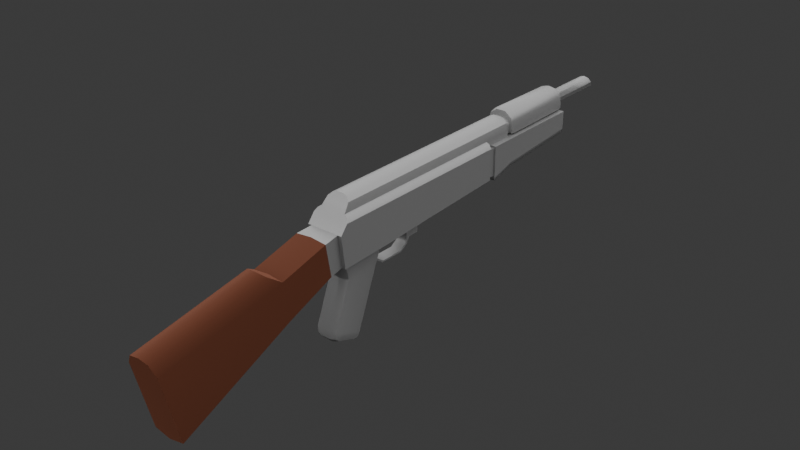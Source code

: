 # Source: mox47_8.blend  (saved by Blender 4.2.66; exported with 4.5.12 LTS)
import bpy
from mathutils import Matrix  # noqa: F401  (used for matrix-valued properties, if any)

bpy.ops.wm.read_factory_settings(use_empty=True)
scene = bpy.context.scene
scene.name = 'Scene'

# ---- collections
col_collection = bpy.data.collections.new('Collection'); scene.collection.children.link(col_collection)
col_2 = bpy.data.collections.new('コレクション 2'); scene.collection.children.link(col_2)

# ---- materials (node trees are filled in below, after node groups)
mat_material = bpy.data.materials.new('Material')
mat_material_001 = bpy.data.materials.new('Material.001')

# ---- material node trees
mat_material.use_nodes = True; mat_material.node_tree.nodes.clear()
_N = mat_material.node_tree.nodes; _L = mat_material.node_tree.links
n0 = _N.new('ShaderNodeBsdfPrincipled'); n0.name = 'Principled BSDF'; n0.location = (10, 300)
n0.inputs[0].default_value = (0.2037, 0.2037, 0.2037, 1.0)
n0.inputs[1].default_value = 0.5873
n0.inputs[2].default_value = 0.4683
n0.inputs[3].default_value = 1.0
n1 = _N.new('ShaderNodeOutputMaterial'); n1.name = 'Material Output'; n1.location = (300, 300)
_L.new(n0.outputs[0], n1.inputs[0])
n1.is_active_output = True
mat_material_001.use_nodes = True; mat_material_001.node_tree.nodes.clear()
_N = mat_material_001.node_tree.nodes; _L = mat_material_001.node_tree.links
n0 = _N.new('ShaderNodeOutputMaterial'); n0.name = 'Material Output'; n0.location = (739, 393)
n1 = _N.new('ShaderNodeBsdfPrincipled'); n1.name = 'Principled BSDF'; n1.location = (75, 381)
n1.inputs[0].default_value = (0.1466, 0.05378, 0.03182, 1.0)
n1.inputs[1].default_value = 1.0
n1.inputs[2].default_value = 1.0
n1.inputs[3].default_value = 1.0
n1.inputs[13].default_value = 0.0
n1.inputs[20].default_value = 0.0
n1.inputs[25].default_value = 0.0
_L.new(n1.outputs[0], n0.inputs[0])
n0.is_active_output = True

# ---- world
world_world = bpy.data.worlds.new('World'); scene.world = world_world
world_world.use_nodes = True; world_world.node_tree.nodes.clear()
_N = world_world.node_tree.nodes; _L = world_world.node_tree.links
n0 = _N.new('ShaderNodeOutputWorld'); n0.name = 'World Output'; n0.location = (300, 300)
n1 = _N.new('ShaderNodeBackground'); n1.name = 'Background'; n1.location = (10, 300)
n1.inputs[0].default_value = (0.05088, 0.05088, 0.05088, 1.0)
_L.new(n1.outputs[0], n0.inputs[0])
n0.is_active_output = True
world_world.color = (0.05088, 0.05088, 0.05088)
world_world.sun_shadow_jitter_overblur = 0.0

# ---- lights
light_sun = bpy.data.lights.new('Sun', 'SUN')
light_sun.angle = 2.838
light_sun.energy = 7.15

# ---- meshes
me_cube_003 = bpy.data.meshes.new('Cube.003')
me_cube_003.from_pydata([(0.0, -0.12, -0.032), (0.0, 0.066, 0.04), (0.0, 0.066, -0.023), (-0.016, 0.066, -0.023), (-0.016, 0.066, 0.024), (0.0, -0.12, 0.04), (-0.023, -0.187, -0.034), (-0.023, 0.066, -0.023), (-0.023, -0.12, -0.032), (-0.023, -0.192, 0.006), (-0.023, -0.12, 0.006), (-0.023, 0.066, 0.006), (0.0, 0.109, 0.04), (-0.016, 0.109, 0.024), (-0.014, 0.115, 0.025), (0.0, -0.046, -0.028), (0.0, -0.046, 0.04), (-0.018, -0.046, -0.028), (-0.023, -0.046, -0.028), (-0.023, -0.046, 0.006), (0.0, 0.023, -0.025), (-0.018, 0.023, -0.025), (-0.023, 0.023, -0.025), (0.0, 0.023, 0.04), (-0.023, 0.023, 0.006), (0.0, -0.046, 0.0), (-0.018, -0.046, 0.0), (0.0, 0.023, 0.0), (-0.018, 0.023, 0.0), (-0.018, -0.187, -0.034), (-0.018, -0.192, 0.006), (0.0, -0.187, -0.034), (0.0, -0.192, 0.006), (0.0, -0.43, -0.04), (0.0, -0.41, -0.128), (-0.02, -0.41, -0.124), (-0.02, -0.43, -0.04), (-0.02, -0.266, -0.06), (-0.02, -0.273, -0.012), (0.0, -0.266, -0.064), (0.0, -0.273, -0.01), (0.0, -0.433, -0.026), (0.0, -0.29, 0.0), (-0.013, -0.433, -0.028), (-0.013, -0.288, -0.002), (0.0, -0.212, 0.006), (0.0, -0.205, -0.036), (-0.02, -0.205, -0.036), (-0.02, -0.212, 0.004), (-0.015, 0.066, 0.03), (-0.015, -0.12, 0.03), (-0.016, -0.12, 0.024), (-0.015, 0.109, 0.03), (-0.015, -0.046, 0.03), (-0.016, -0.046, 0.024), (-0.015, 0.023, 0.03), (-0.016, 0.023, 0.024), (-0.014, 0.066, 0.034), (-0.014, -0.12, 0.034), (-0.014, 0.109, 0.034), (-0.014, -0.046, 0.034), (-0.014, 0.023, 0.034), (-0.01, 0.066, 0.038), (-0.005, 0.066, 0.04), (-0.005, -0.12, 0.04), (-0.01, -0.12, 0.038), (-0.01, 0.109, 0.038), (-0.005, 0.109, 0.04), (-0.005, -0.046, 0.04), (-0.01, -0.046, 0.038), (-0.005, 0.023, 0.04), (-0.01, 0.023, 0.038), (0.0, -0.179, -0.034), (0.0, -0.12, -0.044), (0.0, -0.179, -0.04), (0.0, -0.125, -0.056), (-0.007, -0.125, -0.056), (0.0, -0.175, -0.056), (0.0, -0.196, -0.112), (0.0, -0.192, -0.126), (0.0, -0.196, -0.121), (0.0, -0.166, -0.136), (0.0, -0.154, -0.128), (0.0, -0.159, -0.135), (-0.015, -0.165, -0.056), (-0.007, -0.175, -0.056), (-0.013, -0.172, -0.056), (-0.015, -0.134, -0.056), (-0.013, -0.128, -0.056), (-0.015, -0.187, -0.119), (-0.007, -0.192, -0.126), (-0.013, -0.19, -0.124), (-0.015, -0.188, -0.114), (-0.007, -0.196, -0.112), (-0.013, -0.194, -0.112), (-0.015, -0.188, -0.118), (-0.007, -0.196, -0.121), (-0.013, -0.194, -0.12), (-0.015, -0.162, -0.124), (-0.007, -0.154, -0.128), (-0.013, -0.156, -0.127), (-0.015, -0.165, -0.127), (-0.007, -0.166, -0.136), (-0.013, -0.166, -0.133), (-0.015, -0.164, -0.127), (-0.007, -0.159, -0.135), (-0.013, -0.16, -0.133), (0.0, -0.122, -0.049), (0.0, -0.177, -0.049), (0.0, -0.069, -0.029), (0.0, -0.069, -0.05), (0.0, -0.05, -0.028), (0.0, -0.05, -0.05), (-0.007, -0.069, -0.05), (-0.007, -0.05, -0.028), (-0.007, -0.05, -0.05), (-0.007, -0.094, -0.064), (-0.007, -0.079, -0.062), (-0.007, -0.078, -0.064), (-0.007, -0.07, -0.056), (-0.007, -0.068, -0.057), (-0.007, -0.064, -0.05), (-0.007, -0.094, -0.062), (-0.007, -0.109, -0.062), (-0.007, -0.11, -0.064), (-0.007, -0.118, -0.056), (-0.007, -0.12, -0.057), (-0.007, -0.122, -0.049), (0.0, -0.094, -0.064), (0.0, -0.079, -0.062), (0.0, -0.078, -0.064), (0.0, -0.07, -0.056), (0.0, -0.068, -0.057), (0.0, -0.064, -0.05), (0.0, -0.094, -0.062), (0.0, -0.109, -0.062), (0.0, -0.11, -0.064), (0.0, -0.118, -0.056), (0.0, -0.12, -0.057), (0.0, -0.069, -0.048), (0.0, -0.05, -0.048), (-0.007, -0.069, -0.048), (-0.007, -0.05, -0.048), (0.0, -0.055, -0.05), (-0.007, -0.055, -0.05), (-0.007, -0.064, -0.048), (-0.007, -0.055, -0.048), (-0.007, -0.069, -0.029), (-0.007, -0.055, -0.034), (-0.007, -0.064, -0.034), (-0.02, 0.066, 0.022), (-0.023, 0.066, 0.017), (-0.02, -0.12, 0.022), (-0.023, -0.12, 0.017), (-0.02, -0.046, 0.022), (-0.023, -0.046, 0.017), (-0.023, 0.023, 0.017), (-0.02, 0.023, 0.022), (-0.02, -0.18, 0.022), (-0.016, -0.179, 0.024), (-0.023, -0.183, 0.017), (0.0, -0.179, 0.024), (-0.016, -0.183, 0.017), (0.0, -0.183, 0.017), (-0.005, -0.167, 0.04), (0.0, -0.174, 0.03), (-0.015, -0.174, 0.03), (-0.014, -0.171, 0.034), (-0.01, -0.168, 0.038), (-0.005, -0.171, 0.034), (-0.015, -0.169, -0.033), (-0.007, -0.179, -0.034), (-0.013, -0.176, -0.034), (-0.015, -0.169, -0.04), (-0.007, -0.179, -0.04), (-0.013, -0.176, -0.04), (-0.007, -0.177, -0.049), (-0.013, -0.125, -0.049), (-0.013, -0.173, -0.049), (-0.009, -0.12, -0.032), (-0.015, -0.128, -0.032), (-0.018, -0.12, -0.032), (-0.013, -0.123, -0.032), (-0.015, -0.128, -0.044), (-0.009, -0.12, -0.044), (-0.015, -0.167, -0.049), (-0.015, -0.13, -0.049), (-0.013, -0.123, -0.044), (-0.016, 0.066, 0.017), (0.0, 0.109, 0.017), (-0.016, 0.109, 0.017), (0.0, -0.167, 0.04), (-0.016, 0.075, 0.017), (-0.016, 0.075, 0.024), (-0.01, 0.075, 0.038), (-0.014, 0.075, 0.034), (-0.005, 0.075, 0.04), (-0.015, 0.075, 0.03), (-0.014, 0.109, 0.025), (0.0, 0.109, 0.02), (-0.013, 0.109, 0.033), (-0.014, 0.109, 0.03), (-0.006, 0.109, 0.038), (-0.01, 0.109, 0.036), (0.0, 0.109, 0.038), (-0.014, 0.109, 0.02), (0.0, 0.115, 0.02), (-0.013, 0.115, 0.033), (-0.014, 0.115, 0.03), (-0.006, 0.115, 0.038), (-0.01, 0.115, 0.036), (0.0, 0.115, 0.038), (-0.014, 0.115, 0.02), (-0.021, 0.066, 0.006), (-0.021, 0.075, 0.006), (-0.016, 0.066, -0.021), (0.0, 0.066, -0.021), (-0.016, 0.075, -0.021), (0.0, 0.075, -0.021), (-0.021, 0.066, -0.021), (-0.021, 0.075, -0.021), (-0.021, 0.075, 0.015), (-0.016, 0.075, 0.015), (-0.016, 0.066, 0.015), (-0.021, 0.066, 0.015), (0.0, 0.116, 0.045), (-0.017, 0.116, 0.026), (-0.016, 0.116, 0.033), (-0.015, 0.116, 0.038), (-0.01, 0.116, 0.042), (-0.006, 0.116, 0.045), (-0.017, 0.116, 0.019), (0.0, 0.116, 0.019), (0.0, 0.221, 0.046), (-0.017, 0.221, 0.025), (-0.016, 0.221, 0.033), (-0.015, 0.221, 0.038), (-0.011, 0.221, 0.043), (-0.005, 0.221, 0.045), (-0.017, 0.221, 0.019), (0.0, 0.221, 0.019), (-0.016, 0.221, 0.017), (-0.016, 0.075, -0.023), (-0.023, 0.075, 0.006), (-0.023, 0.075, 0.017), (0.0, 0.221, -0.014), (-0.015, 0.221, -0.014), (-0.023, 0.221, 0.006), (-0.023, 0.221, 0.017), (0.0, 0.221, 0.017), (-0.023, 0.109, 0.006), (-0.023, 0.109, 0.017), (0.0, 0.109, -0.022), (0.0, 0.079, -0.029), (-0.015, 0.079, -0.029), (0.0, 0.075, -0.023), (-0.023, 0.221, -0.006), (-0.021, 0.221, -0.012), (-0.015, 0.109, -0.022), (-0.023, 0.108, -0.014), (-0.021, 0.109, -0.02), (-0.023, 0.075, -0.023), (-0.021, 0.078, -0.028), (0.0, 0.225, 0.043), (-0.016, 0.225, 0.025), (-0.015, 0.225, 0.032), (-0.014, 0.225, 0.037), (-0.01, 0.225, 0.041), (-0.005, 0.225, 0.043), (-0.016, 0.225, 0.02), (-0.008, 0.225, 0.028), (-0.006, 0.225, 0.022), (-0.018, 0.12, 0.026), (-0.017, 0.12, 0.034), (-0.016, 0.12, 0.039), (-0.011, 0.12, 0.044), (-0.018, 0.12, 0.019), (-0.006, 0.12, 0.047), (0.0, 0.12, 0.047), (0.0, 0.12, 0.019), (-0.015, 0.225, 0.016), (0.0, 0.225, -0.011), (-0.014, 0.225, -0.011), (-0.021, 0.225, 0.007), (-0.021, 0.225, 0.016), (0.0, 0.225, 0.016), (-0.021, 0.225, -0.004), (-0.019, 0.225, -0.01), (-1.424e-09, 0.225, 0.01998), (-1.424e-09, 0.225, 0.03602), (-0.006, 0.225, 0.034), (-0.006, 0.3152, 0.022), (-1.424e-09, 0.3166, 0.01998), (-0.008, 0.311, 0.028), (-1.424e-09, 0.3054, 0.03602), (-0.006, 0.3068, 0.034), (-1.424e-09, 0.295, 0.01998), (-0.006, 0.295, 0.022), (-0.008, 0.295, 0.028), (-0.006, 0.295, 0.034), (-1.424e-09, 0.295, 0.03602)], [], [(6, 8, 181, 29), (152, 153, 160, 158), (180, 181, 179, 182), (13, 52, 201, 198), (49, 57, 195, 197), (156, 151, 11, 24), (153, 155, 19, 10), (61, 57, 49, 55), (60, 58, 65, 69), (18, 8, 10, 19), (58, 60, 53, 50), (22, 18, 19, 24), (51, 54, 154, 152), (17, 21, 28, 26), (179, 181, 17, 114, 147), (3, 2, 20, 21), (7, 22, 24, 11), (54, 56, 157, 154), (60, 61, 55, 53), (18, 22, 21, 17), (28, 27, 25, 26), (15, 17, 26, 25), (21, 20, 27, 28), (38, 37, 35, 36), (35, 34, 33, 36), (37, 39, 34, 35), (40, 38, 44, 42), (45, 48, 38, 40), (47, 46, 39, 37), (48, 47, 37, 38), (42, 44, 43, 41), (36, 33, 41, 43), (43, 44, 38, 36), (9, 6, 29, 30), (30, 29, 47, 48), (29, 31, 46, 47), (32, 30, 48, 45), (179, 147, 109, 0), (50, 166, 167, 58), (61, 60, 69, 71), (56, 54, 53, 55), (54, 51, 50, 53), (49, 197, 193, 4), (4, 56, 55, 49), (23, 1, 63, 70), (164, 191, 5, 64), (5, 16, 68, 64), (16, 23, 70, 68), (59, 195, 194, 66), (196, 63, 1, 12, 67), (63, 196, 194, 62), (64, 68, 69, 65), (68, 70, 71, 69), (70, 63, 62, 71), (57, 61, 71, 62), (155, 156, 24, 19), (59, 66, 203, 200), (67, 12, 204, 202), (84, 185, 186, 87), (72, 171, 174, 74), (74, 174, 176, 108), (6, 9, 10, 8), (29, 170, 172, 171), (86, 85, 176, 178), (186, 185, 173, 183), (80, 96, 90, 79), (153, 10, 9, 160), (83, 105, 99, 82), (81, 79, 90, 102), (81, 102, 105, 83), (78, 93, 96, 80), (92, 95, 97, 94), (94, 97, 96, 93), (95, 89, 91, 97), (97, 91, 90, 96), (101, 104, 106, 103), (103, 106, 105, 102), (104, 98, 100, 106), (106, 100, 99, 105), (89, 101, 103, 91), (91, 103, 102, 90), (99, 76, 75, 82), (84, 92, 94, 86), (86, 94, 93, 85), (76, 99, 100, 88), (88, 100, 98, 87), (108, 176, 85, 77), (77, 85, 93, 78), (127, 177, 187, 184), (73, 107, 127, 184), (139, 141, 113, 110), (143, 144, 115, 112), (140, 142, 114, 111), (170, 180, 183, 173), (15, 111, 114, 17), (122, 117, 118, 116), (117, 119, 120, 118), (119, 113, 121, 120), (122, 116, 124, 123), (123, 124, 126, 125), (121, 133, 132, 120), (122, 123, 135, 134), (118, 130, 128, 116), (117, 129, 131, 119), (122, 134, 129, 117), (123, 125, 137, 135), (124, 116, 128, 136), (120, 132, 130, 118), (126, 124, 136, 138), (119, 131, 110, 113), (125, 127, 107, 137), (112, 115, 142, 140), (109, 147, 141, 139), (147, 149, 145, 141), (133, 121, 144, 143), (141, 145, 121, 113), (145, 146, 144, 121), (146, 142, 115, 144), (147, 114, 148, 149), (114, 142, 146, 148), (146, 145, 149, 148), (75, 76, 126, 138), (125, 126, 76, 127), (88, 87, 186, 177), (51, 159, 166, 50), (157, 150, 151, 156), (152, 154, 155, 153), (154, 157, 156, 155), (56, 4, 150, 157), (65, 168, 164, 64), (160, 162, 159, 158), (30, 162, 160, 9), (161, 159, 162, 163), (32, 163, 162, 30), (159, 161, 165, 166), (58, 167, 168, 65), (158, 159, 51, 152), (31, 29, 171, 72), (165, 169, 167, 166), (164, 169, 165, 191), (169, 164, 168, 167), (29, 181, 180, 170), (84, 86, 178, 185), (174, 171, 172, 175), (175, 172, 170, 173), (175, 178, 176, 174), (8, 18, 17, 181), (76, 88, 177, 127), (179, 184, 187, 182), (182, 187, 183, 180), (179, 0, 73, 184), (185, 178, 175, 173), (177, 186, 183, 187), (84, 87, 98, 92), (101, 89, 95, 92, 98, 104), (193, 192, 188, 4), (193, 197, 52, 13), (197, 195, 59, 52), (194, 196, 67, 66), (194, 195, 57, 62), (13, 190, 192, 193), (198, 201, 208, 14), (201, 200, 207, 208), (202, 204, 211, 209), (190, 13, 198, 205), (66, 67, 202, 203), (189, 190, 205, 199), (52, 59, 200, 201), (203, 202, 209, 210), (199, 205, 212, 206), (200, 203, 210, 207), (205, 198, 14, 212), (3, 21, 22, 7), (219, 215, 3, 7), (220, 219, 213, 214), (216, 215, 217, 218), (217, 215, 219, 220), (2, 3, 215, 216), (7, 11, 213, 219), (151, 224, 213, 11), (188, 192, 222, 223), (150, 4, 188, 151), (224, 151, 188, 223), (221, 224, 223, 222), (213, 224, 221, 214), (211, 225, 230, 209), (209, 230, 229, 210), (210, 229, 228, 207), (207, 228, 227, 208), (208, 227, 226, 14), (14, 226, 231, 212), (232, 206, 212, 231), (272, 273, 235, 234), (274, 275, 237, 236), (273, 274, 236, 235), (276, 272, 234, 239), (277, 278, 233, 238), (275, 277, 238, 237), (279, 276, 239, 240), (244, 221, 222, 192), (221, 244, 243, 214), (220, 214, 243, 261), (220, 261, 242, 217), (218, 217, 242, 255), (192, 190, 251, 244), (243, 244, 251, 250), (249, 241, 190, 189), (251, 190, 241, 248), (250, 251, 248, 247), (252, 258, 246, 245), (242, 254, 253, 255), (261, 243, 250, 259), (261, 262, 254, 242), (254, 258, 252, 253), (259, 256, 257, 260), (260, 257, 246, 258), (258, 254, 262, 260), (260, 262, 261, 259), (259, 250, 247, 256), (239, 234, 264, 269), (238, 233, 263, 268), (237, 238, 268, 267), (234, 235, 265, 264), (240, 239, 269, 288), (236, 237, 267, 266), (235, 236, 266, 265), (232, 231, 276, 279), (229, 230, 277, 275), (230, 225, 278, 277), (231, 226, 272, 276), (227, 228, 274, 273), (228, 229, 275, 274), (226, 227, 273, 272), (268, 263, 289, 290), (268, 290, 266, 267), (265, 266, 290, 270), (265, 270, 269, 264), (271, 288, 269, 270), (257, 256, 286, 287), (248, 241, 280, 284), (246, 257, 287, 282), (247, 248, 284, 283), (256, 247, 283, 286), (245, 246, 282, 281), (241, 249, 285, 280), (245, 249, 285, 281), (283, 284, 280, 285, 281, 282, 287, 286), (296, 297, 291, 292), (297, 271, 270, 298), (299, 290, 289, 300), (298, 270, 290, 299), (293, 298, 299, 295), (295, 299, 300, 294), (291, 297, 298, 293), (288, 271, 297, 296)])
me_cube_003.polygons.foreach_set('use_smooth', [1, 1, 1, 1, 1, 1, 1, 1, 1, 1, 1, 1, 1, 1, 1, 1, 1, 1, 1, 1, 1, 1, 1, 1, 1, 1, 1, 1, 1, 1, 1, 1, 1, 1, 1, 1, 1, 1, 1, 1, 1, 1, 1, 1, 1, 1, 1, 1, 1, 1, 1, 1, 1, 1, 1, 1, 1, 1, 1, 1, 1, 1, 1, 1, 1, 1, 1, 1, 1, 1, 1, 1, 1, 1, 1, 1, 1, 1, 1, 1, 1, 1, 1, 1, 1, 1, 1, 1, 1, 1, 1, 1, 1, 1, 1, 1, 1, 1, 1, 1, 1, 1, 1, 1, 1, 1, 1, 1, 1, 1, 1, 1, 1, 1, 1, 1, 1, 1, 1, 1, 1, 1, 1, 1, 1, 1, 1, 1, 1, 1, 1, 1, 1, 1, 1, 1, 1, 1, 1, 1, 1, 1, 1, 1, 1, 1, 1, 1, 1, 1, 1, 1, 1, 1, 1, 1, 1, 1, 1, 1, 1, 1, 1, 1, 1, 1, 1, 1, 1, 1, 1, 1, 1, 1, 1, 1, 1, 1, 1, 1, 1, 1, 1, 1, 1, 1, 1, 1, 1, 1, 1, 1, 1, 1, 1, 1, 1, 1, 1, 1, 1, 1, 1, 1, 1, 1, 1, 1, 1, 1, 1, 1, 1, 1, 1, 1, 1, 1, 1, 1, 1, 1, 1, 1, 1, 1, 1, 1, 1, 1, 1, 1, 1, 1, 1, 1, 1, 0, 1, 1, 1, 1, 1, 1, 1, 0, 1, 0, 0, 1, 1, 1, 1, 0, 0])
me_cube_003.polygons.foreach_set('material_index', [0, 0, 0, 0, 0, 0, 0, 0, 0, 0, 0, 0, 0, 0, 0, 0, 0, 0, 0, 0, 0, 0, 0, 1, 1, 1, 1, 1, 1, 1, 1, 1, 1, 0, 0, 0, 0, 0, 0, 0, 0, 0, 0, 0, 0, 0, 0, 0, 0, 0, 0, 0, 0, 0, 0, 0, 0, 0, 0, 0, 0, 0, 0, 0, 0, 0, 0, 0, 0, 0, 0, 0, 0, 0, 0, 0, 0, 0, 0, 0, 0, 0, 0, 0, 0, 0, 0, 0, 0, 0, 0, 0, 0, 0, 0, 0, 0, 0, 0, 0, 0, 0, 0, 0, 0, 0, 0, 0, 0, 0, 0, 0, 0, 0, 0, 0, 0, 0, 0, 0, 0, 0, 0, 0, 0, 0, 0, 0, 0, 0, 0, 0, 0, 0, 0, 0, 0, 0, 0, 0, 0, 0, 0, 0, 0, 0, 0, 0, 0, 0, 0, 0, 0, 0, 0, 0, 0, 0, 0, 0, 0, 0, 0, 0, 0, 0, 0, 0, 0, 0, 0, 0, 0, 0, 0, 0, 0, 0, 0, 0, 0, 0, 0, 0, 0, 0, 0, 0, 0, 0, 0, 0, 0, 0, 0, 0, 0, 0, 0, 0, 0, 0, 0, 0, 0, 0, 0, 0, 0, 0, 0, 0, 0, 0, 0, 0, 0, 0, 0, 0, 0, 0, 0, 0, 0, 0, 0, 0, 0, 0, 0, 0, 0, 0, 0, 0, 0, 0, 0, 0, 0, 0, 0, 0, 0, 0, 0, 0, 0, 0, 0, 0, 0, 0, 0])
_k = set([(0, 179), (2, 3), (3, 7), (4, 56), (4, 150), (4, 188), (6, 8), (6, 9), (6, 29), (7, 11), (7, 22), (8, 18), (9, 30), (9, 160), (11, 151), (12, 67), (13, 52), (13, 190), (14, 208), (14, 212), (15, 17), (17, 21), (17, 26), (18, 22), (20, 21), (21, 28), (25, 26), (26, 28), (27, 28), (29, 30), (29, 47), (30, 32), (30, 48), (34, 35), (35, 36), (35, 37), (36, 43), (37, 47), (38, 40), (38, 44), (38, 48), (41, 43), (42, 44), (46, 47), (51, 54), (51, 159), (52, 59), (54, 56), (57, 61), (57, 195), (58, 60), (58, 167), (59, 66), (59, 195), (60, 61), (66, 67), (72, 171), (75, 76), (76, 126), (76, 127), (77, 85), (80, 96), (83, 105), (85, 86), (86, 94), (86, 178), (88, 100), (88, 177), (91, 97), (91, 103), (94, 97), (96, 97), (100, 106), (103, 106), (105, 106), (107, 127), (109, 147), (111, 114), (112, 115), (113, 119), (113, 141), (114, 142), (114, 147), (115, 142), (115, 144), (116, 118), (116, 124), (117, 119), (117, 122), (118, 120), (120, 121), (121, 133), (121, 144), (122, 123), (123, 125), (124, 126), (125, 127), (141, 147), (150, 151), (151, 156), (153, 155), (153, 160), (155, 156), (158, 159), (158, 160), (159, 166), (164, 168), (164, 191), (166, 167), (167, 168), (170, 172), (170, 180), (171, 172), (172, 175), (175, 178), (177, 187), (179, 182), (180, 182), (182, 187), (188, 223), (189, 190), (190, 192), (192, 222), (192, 244), (198, 201), (198, 205), (199, 205), (200, 201), (200, 203), (202, 203), (202, 204), (205, 212), (206, 212), (207, 208), (207, 210), (209, 210), (209, 211), (213, 219), (213, 224), (214, 220), (214, 221), (215, 216), (215, 219), (217, 218), (217, 220), (219, 220), (221, 222), (221, 224), (222, 223), (223, 224), (225, 230), (226, 227), (226, 231), (227, 228), (228, 229), (229, 230), (231, 232), (231, 276), (239, 269), (239, 276), (243, 244), (243, 261), (244, 251), (248, 251), (248, 284), (253, 254), (254, 262), (256, 259), (256, 286), (259, 261), (261, 262), (263, 268), (264, 265), (264, 269), (265, 266), (266, 267), (267, 268), (269, 288), (280, 284), (280, 285), (281, 282), (282, 287), (283, 284), (283, 286), (286, 287)])
me_cube_003.attributes.new('sharp_edge', 'BOOLEAN', 'EDGE').data.foreach_set('value', [ (min(e.vertices), max(e.vertices)) in _k for e in me_cube_003.edges])
_uv = me_cube_003.uv_layers.new(name='UVMap')
_uv.uv.foreach_set('vector', [0.1484, 0.07164, 0.1217, 0.2167, 0.1096, 0.2154, 0.1387, 0.06301, 0.2669, 0.2257, 0.2517, 0.2254, 0.2514, 0.0728, 0.2649, 0.0785, 0.1062, 0.1955, 0.1096, 0.2154, 0.08811, 0.2124, 0.09908, 0.2065, 0.2825, 0.83, 0.2973, 0.8287, 0.2982, 0.831, 0.2857, 0.8342, 0.2911, 0.7198, 0.3019, 0.7194, 0.3028, 0.743, 0.2921, 0.7435, 0.2455, 0.6064, 0.249, 0.7159, 0.2235, 0.7218, 0.2145, 0.6075, 0.2517, 0.2254, 0.2439, 0.42, 0.2137, 0.4192, 0.2236, 0.2245, 0.2999, 0.6055, 0.3019, 0.7194, 0.2911, 0.7198, 0.289, 0.6056, 0.2989, 0.4209, 0.3042, 0.226, 0.319, 0.2259, 0.314, 0.4211, 0.1121, 0.4162, 0.1217, 0.2167, 0.2236, 0.2245, 0.2137, 0.4192, 0.3042, 0.226, 0.2989, 0.4209, 0.2879, 0.4208, 0.2934, 0.2259, 0.1195, 0.6147, 0.1121, 0.4162, 0.2137, 0.4192, 0.2145, 0.6075, 0.2779, 0.2258, 0.2716, 0.4205, 0.2596, 0.4203, 0.2669, 0.2257, 0.098, 0.416, 0.1047, 0.6177, 0.04316, 0.5793, 0.04454, 0.4658, 0.08811, 0.2124, 0.1096, 0.2154, 0.098, 0.416, 0.06756, 0.3923, 0.07509, 0.3406, 0.143, 0.7279, 0.1101, 0.7464, 0.05641, 0.6529, 0.1047, 0.6177, 0.1547, 0.718, 0.1195, 0.6147, 0.2145, 0.6075, 0.2235, 0.7218, 0.2716, 0.4205, 0.2728, 0.6058, 0.2617, 0.606, 0.2596, 0.4203, 0.2989, 0.4209, 0.2999, 0.6055, 0.289, 0.6056, 0.2879, 0.4208, 0.1121, 0.4162, 0.1195, 0.6147, 0.1047, 0.6177, 0.098, 0.416, 0.04316, 0.5793, 0.0001963, 0.5965, 0.01169, 0.4502, 0.04454, 0.4658, 0.04781, 0.3949, 0.098, 0.416, 0.04454, 0.4658, 0.01169, 0.4502, 0.1047, 0.6177, 0.05641, 0.6529, 0.0001963, 0.5965, 0.04316, 0.5793, 0.5489, 0.444, 0.4154, 0.4263, 0.3984, 0.08578, 0.5447, 0.07887, 0.3984, 0.08578, 0.3568, 0.05277, 0.5648, 0.02568, 0.5447, 0.07887, 0.4154, 0.4263, 0.3568, 0.4234, 0.3568, 0.05277, 0.3984, 0.08578, 0.6071, 0.4555, 0.5489, 0.444, 0.5841, 0.4034, 0.6197, 0.4016, 0.5853, 0.6318, 0.5313, 0.6214, 0.5489, 0.444, 0.6071, 0.4555, 0.4211, 0.6107, 0.3651, 0.6116, 0.3568, 0.4234, 0.4154, 0.4263, 0.5313, 0.6214, 0.4211, 0.6107, 0.4154, 0.4263, 0.5489, 0.444, 0.6197, 0.4016, 0.5841, 0.4034, 0.5757, 0.07604, 0.6055, 0.05771, 0.5447, 0.07887, 0.5648, 0.02568, 0.6055, 0.05771, 0.5757, 0.07604, 0.5757, 0.07604, 0.5841, 0.4034, 0.5489, 0.444, 0.5447, 0.07887, 0.2255, 0.05505, 0.1484, 0.07164, 0.1387, 0.06301, 0.2289, 0.04017, 0.5248, 0.6756, 0.4151, 0.6613, 0.4211, 0.6107, 0.5313, 0.6214, 0.4151, 0.6613, 0.3654, 0.6616, 0.3651, 0.6116, 0.4211, 0.6107, 0.5737, 0.6861, 0.5248, 0.6756, 0.5313, 0.6214, 0.5853, 0.6318, 0.08811, 0.2124, 0.07509, 0.3406, 0.05747, 0.3395, 0.06547, 0.211, 0.2934, 0.2259, 0.2914, 0.09239, 0.3013, 0.1008, 0.3042, 0.226, 0.2999, 0.6055, 0.2989, 0.4209, 0.314, 0.4211, 0.315, 0.6053, 0.2728, 0.6058, 0.2716, 0.4205, 0.2879, 0.4208, 0.289, 0.6056, 0.2716, 0.4205, 0.2779, 0.2258, 0.2934, 0.2259, 0.2879, 0.4208, 0.2911, 0.7198, 0.2921, 0.7435, 0.2768, 0.7444, 0.2747, 0.72, 0.2747, 0.72, 0.2728, 0.6058, 0.289, 0.6056, 0.2911, 0.7198, 0.3425, 0.605, 0.344, 0.7183, 0.331, 0.7186, 0.3292, 0.6051, 0.328, 0.1068, 0.3413, 0.1028, 0.3463, 0.2258, 0.3332, 0.2259, 0.3463, 0.2258, 0.3416, 0.4214, 0.3283, 0.4212, 0.3332, 0.2259, 0.3416, 0.4214, 0.3425, 0.605, 0.3292, 0.6051, 0.3283, 0.4212, 0.3073, 0.8266, 0.3028, 0.743, 0.3176, 0.7424, 0.3209, 0.8256, 0.3318, 0.742, 0.331, 0.7186, 0.344, 0.7183, 0.3463, 0.8265, 0.3341, 0.8254, 0.331, 0.7186, 0.3318, 0.742, 0.3176, 0.7424, 0.3169, 0.719, 0.3332, 0.2259, 0.3283, 0.4212, 0.314, 0.4211, 0.319, 0.2259, 0.3283, 0.4212, 0.3292, 0.6051, 0.315, 0.6053, 0.314, 0.4211, 0.3292, 0.6051, 0.331, 0.7186, 0.3169, 0.719, 0.315, 0.6053, 0.3019, 0.7194, 0.2999, 0.6055, 0.315, 0.6053, 0.3169, 0.719, 0.2439, 0.42, 0.2455, 0.6064, 0.2145, 0.6075, 0.2137, 0.4192, 0.3073, 0.8266, 0.3209, 0.8256, 0.3181, 0.8297, 0.3068, 0.83, 0.3341, 0.8254, 0.3463, 0.8265, 0.3457, 0.8318, 0.3302, 0.8297, 0.931, 0.6311, 0.9375, 0.6495, 0.8358, 0.6577, 0.8442, 0.6379, 0.9998, 0.6837, 0.9815, 0.6863, 0.9795, 0.6707, 0.9975, 0.668, 0.9975, 0.668, 0.9795, 0.6707, 0.9746, 0.6469, 0.9933, 0.6438, 0.1484, 0.07164, 0.2255, 0.05505, 0.2236, 0.2245, 0.1217, 0.2167, 0.1387, 0.06301, 0.1241, 0.1024, 0.1225, 0.08555, 0.1103, 0.07609, 0.9511, 0.6283, 0.9709, 0.6264, 0.9746, 0.6469, 0.9548, 0.6485, 0.8358, 0.6577, 0.9375, 0.6495, 0.9437, 0.6736, 0.8319, 0.6715, 0.9877, 0.4353, 0.9714, 0.4477, 0.9595, 0.4376, 0.9713, 0.4197, 0.2517, 0.2254, 0.2236, 0.2245, 0.2255, 0.05505, 0.2514, 0.0728, 0.8717, 0.4147, 0.8816, 0.4321, 0.8668, 0.4477, 0.8501, 0.4348, 0.894, 0.4074, 0.9713, 0.4197, 0.9595, 0.4376, 0.8975, 0.4261, 0.894, 0.4074, 0.8975, 0.4261, 0.8816, 0.4321, 0.8717, 0.4147, 0.9998, 0.4626, 0.981, 0.4678, 0.9714, 0.4477, 0.9877, 0.4353, 0.9517, 0.4717, 0.9498, 0.4636, 0.9609, 0.4565, 0.966, 0.4721, 0.966, 0.4721, 0.9609, 0.4565, 0.9714, 0.4477, 0.981, 0.4678, 0.9498, 0.4636, 0.9473, 0.4621, 0.9515, 0.4503, 0.9609, 0.4565, 0.9609, 0.4565, 0.9515, 0.4503, 0.9595, 0.4376, 0.9714, 0.4477, 0.9004, 0.4546, 0.8984, 0.4549, 0.8888, 0.4435, 0.9003, 0.4414, 0.9003, 0.4414, 0.8888, 0.4435, 0.8816, 0.4321, 0.8975, 0.4261, 0.8984, 0.4549, 0.8951, 0.4618, 0.8806, 0.456, 0.8888, 0.4435, 0.8888, 0.4435, 0.8806, 0.456, 0.8668, 0.4477, 0.8816, 0.4321, 0.9473, 0.4621, 0.9004, 0.4546, 0.9003, 0.4414, 0.9515, 0.4503, 0.9515, 0.4503, 0.9003, 0.4414, 0.8975, 0.4261, 0.9595, 0.4376, 0.8668, 0.4477, 0.8093, 0.6375, 0.7915, 0.6323, 0.8501, 0.4348, 0.931, 0.6311, 0.9517, 0.4717, 0.966, 0.4721, 0.9511, 0.6283, 0.9511, 0.6283, 0.966, 0.4721, 0.981, 0.4678, 0.9709, 0.6264, 0.8093, 0.6375, 0.8668, 0.4477, 0.8806, 0.456, 0.8273, 0.6394, 0.8273, 0.6394, 0.8806, 0.456, 0.8951, 0.4618, 0.8442, 0.6379, 0.9933, 0.6438, 0.9746, 0.6469, 0.9709, 0.6264, 0.9904, 0.6246, 0.9904, 0.6246, 0.9709, 0.6264, 0.981, 0.4678, 0.9998, 0.4626, 0.8036, 0.6575, 0.8216, 0.6589, 0.818, 0.6723, 0.8054, 0.6725, 0.7821, 0.6689, 0.7846, 0.6543, 0.8036, 0.6575, 0.8054, 0.6725, 0.4364, 0.8188, 0.436, 0.7922, 0.4436, 0.792, 0.444, 0.8187, 0.4602, 0.7322, 0.4376, 0.7421, 0.435, 0.7292, 0.4506, 0.7143, 0.4436, 0.7082, 0.4296, 0.7281, 0.3634, 0.7206, 0.3673, 0.694, 0.9449, 0.6923, 0.8331, 0.7037, 0.8319, 0.6715, 0.9437, 0.6736, 0.04781, 0.3949, 0.05152, 0.3858, 0.06756, 0.3923, 0.098, 0.416, 0.8022, 0.7906, 0.8028, 0.828, 0.7978, 0.8295, 0.7977, 0.7907, 0.8028, 0.828, 0.8092, 0.8577, 0.8037, 0.8605, 0.7978, 0.8295, 0.8092, 0.8577, 0.8191, 0.8721, 0.8088, 0.8821, 0.8037, 0.8605, 0.8022, 0.7906, 0.7977, 0.7907, 0.7964, 0.7518, 0.8015, 0.7532, 0.8015, 0.7532, 0.7964, 0.7518, 0.8019, 0.7196, 0.8072, 0.7237, 0.8088, 0.8821, 0.7889, 0.8863, 0.7845, 0.8636, 0.8037, 0.8605, 0.8022, 0.7906, 0.8015, 0.7532, 0.8186, 0.7557, 0.8176, 0.7904, 0.7978, 0.8295, 0.7803, 0.8307, 0.7802, 0.791, 0.7977, 0.7907, 0.8028, 0.828, 0.8197, 0.8249, 0.8271, 0.8492, 0.8092, 0.8577, 0.8022, 0.7906, 0.8176, 0.7904, 0.8197, 0.8249, 0.8028, 0.828, 0.8015, 0.7532, 0.8072, 0.7237, 0.8251, 0.7312, 0.8186, 0.7557, 0.7964, 0.7518, 0.7977, 0.7907, 0.7802, 0.791, 0.7791, 0.7514, 0.8037, 0.8605, 0.7845, 0.8636, 0.7803, 0.8307, 0.7978, 0.8295, 0.8019, 0.7196, 0.7964, 0.7518, 0.7791, 0.7514, 0.7818, 0.7198, 0.8092, 0.8577, 0.8271, 0.8492, 0.835, 0.863, 0.8191, 0.8721, 0.8072, 0.7237, 0.8192, 0.7044, 0.835, 0.713, 0.8251, 0.7312, 0.4506, 0.7143, 0.435, 0.7292, 0.4296, 0.7281, 0.4436, 0.7082, 0.3641, 0.8188, 0.3641, 0.7922, 0.436, 0.7922, 0.4364, 0.8188, 0.3641, 0.7922, 0.3833, 0.7736, 0.4354, 0.7736, 0.436, 0.7922, 0.4691, 0.766, 0.4428, 0.7729, 0.4376, 0.7421, 0.4602, 0.7322, 0.436, 0.7922, 0.4354, 0.7736, 0.4428, 0.7729, 0.4436, 0.792, 0.4354, 0.7736, 0.4313, 0.743, 0.4376, 0.7421, 0.4428, 0.7729, 0.4313, 0.743, 0.4296, 0.7281, 0.435, 0.7292, 0.4376, 0.7421, 0.3641, 0.7922, 0.3634, 0.7206, 0.3846, 0.7408, 0.3833, 0.7736, 0.3634, 0.7206, 0.4296, 0.7281, 0.4313, 0.743, 0.3846, 0.7408, 0.4313, 0.743, 0.4354, 0.7736, 0.3833, 0.7736, 0.3846, 0.7408, 0.7812, 0.7061, 0.7999, 0.7053, 0.8019, 0.7196, 0.7818, 0.7198, 0.8072, 0.7237, 0.8019, 0.7196, 0.7999, 0.7053, 0.8192, 0.7044, 0.8273, 0.6394, 0.8442, 0.6379, 0.8358, 0.6577, 0.8216, 0.6589, 0.2779, 0.2258, 0.2764, 0.0785, 0.2914, 0.09239, 0.2934, 0.2259, 0.2617, 0.606, 0.2628, 0.7154, 0.249, 0.7159, 0.2455, 0.6064, 0.2669, 0.2257, 0.2596, 0.4203, 0.2439, 0.42, 0.2517, 0.2254, 0.2596, 0.4203, 0.2617, 0.606, 0.2455, 0.6064, 0.2439, 0.42, 0.2728, 0.6058, 0.2747, 0.72, 0.2628, 0.7154, 0.2617, 0.606, 0.319, 0.2259, 0.3147, 0.1064, 0.328, 0.1068, 0.3332, 0.2259, 0.2514, 0.0728, 0.2637, 0.06106, 0.2764, 0.0785, 0.2649, 0.0785, 0.2289, 0.04017, 0.2637, 0.06106, 0.2514, 0.0728, 0.2255, 0.05505, 0.3125, 0.05056, 0.2764, 0.0785, 0.2637, 0.06106, 0.2982, 0.03225, 0.2681, 0.0001963, 0.2982, 0.03225, 0.2637, 0.06106, 0.2289, 0.04017, 0.2764, 0.0785, 0.3125, 0.05056, 0.3259, 0.0697, 0.2914, 0.09239, 0.3042, 0.226, 0.3013, 0.1008, 0.3147, 0.1064, 0.319, 0.2259, 0.2649, 0.0785, 0.2764, 0.0785, 0.2779, 0.2258, 0.2669, 0.2257, 0.09816, 0.0549, 0.1387, 0.06301, 0.1103, 0.07609, 0.09455, 0.07293, 0.3259, 0.0697, 0.3203, 0.08935, 0.3013, 0.1008, 0.2914, 0.09239, 0.328, 0.1068, 0.3203, 0.08935, 0.3259, 0.0697, 0.3413, 0.1028, 0.3203, 0.08935, 0.328, 0.1068, 0.3147, 0.1064, 0.3013, 0.1008, 0.1387, 0.06301, 0.1096, 0.2154, 0.1062, 0.1955, 0.1241, 0.1024, 0.931, 0.6311, 0.9511, 0.6283, 0.9548, 0.6485, 0.9375, 0.6495, 0.9795, 0.6707, 0.9815, 0.6863, 0.9638, 0.6882, 0.9625, 0.6727, 0.9625, 0.6727, 0.9638, 0.6882, 0.9449, 0.6923, 0.9437, 0.6736, 0.9625, 0.6727, 0.9548, 0.6485, 0.9746, 0.6469, 0.9795, 0.6707, 0.1217, 0.2167, 0.1121, 0.4162, 0.098, 0.416, 0.1096, 0.2154, 0.8093, 0.6375, 0.8273, 0.6394, 0.8216, 0.6589, 0.8036, 0.6575, 0.8044, 0.7038, 0.8054, 0.6725, 0.818, 0.6723, 0.8183, 0.704, 0.8183, 0.704, 0.818, 0.6723, 0.8319, 0.6715, 0.8331, 0.7037, 0.8044, 0.7038, 0.7791, 0.7021, 0.7821, 0.6689, 0.8054, 0.6725, 0.9375, 0.6495, 0.9548, 0.6485, 0.9625, 0.6727, 0.9437, 0.6736, 0.8216, 0.6589, 0.8358, 0.6577, 0.8319, 0.6715, 0.818, 0.6723, 0.931, 0.6311, 0.8442, 0.6379, 0.8951, 0.4618, 0.9517, 0.4717, 0.9004, 0.4546, 0.9473, 0.4621, 0.9498, 0.4636, 0.9517, 0.4717, 0.8951, 0.4618, 0.8984, 0.4549, 0.2768, 0.7444, 0.2595, 0.746, 0.2582, 0.7285, 0.2747, 0.72, 0.2768, 0.7444, 0.2921, 0.7435, 0.2973, 0.8287, 0.2825, 0.83, 0.2921, 0.7435, 0.3028, 0.743, 0.3073, 0.8266, 0.2973, 0.8287, 0.3176, 0.7424, 0.3318, 0.742, 0.3341, 0.8254, 0.3209, 0.8256, 0.3176, 0.7424, 0.3028, 0.743, 0.3019, 0.7194, 0.3169, 0.719, 0.2825, 0.83, 0.2643, 0.8298, 0.2595, 0.746, 0.2768, 0.7444, 0.2857, 0.8342, 0.2982, 0.831, 0.3005, 0.846, 0.2895, 0.8483, 0.2982, 0.831, 0.3068, 0.83, 0.3078, 0.8453, 0.3005, 0.846, 0.3302, 0.8297, 0.3457, 0.8318, 0.3442, 0.847, 0.329, 0.8455, 0.2643, 0.8298, 0.2825, 0.83, 0.2857, 0.8342, 0.2711, 0.8363, 0.3209, 0.8256, 0.3341, 0.8254, 0.3302, 0.8297, 0.3181, 0.8297, 0.246, 0.8649, 0.2643, 0.8298, 0.2711, 0.8363, 0.2511, 0.8678, 0.2973, 0.8287, 0.3073, 0.8266, 0.3068, 0.83, 0.2982, 0.831, 0.3181, 0.8297, 0.3302, 0.8297, 0.329, 0.8455, 0.318, 0.845, 0.2511, 0.8678, 0.2711, 0.8363, 0.2788, 0.8518, 0.2597, 0.8742, 0.3068, 0.83, 0.3181, 0.8297, 0.318, 0.845, 0.3078, 0.8453, 0.2711, 0.8363, 0.2857, 0.8342, 0.2895, 0.8483, 0.2788, 0.8518, 0.143, 0.7279, 0.1047, 0.6177, 0.1195, 0.6147, 0.1547, 0.718, 0.1566, 0.7235, 0.1455, 0.7315, 0.143, 0.7279, 0.1547, 0.718, 0.1656, 0.7462, 0.1566, 0.7235, 0.2239, 0.7257, 0.2247, 0.7438, 0.1125, 0.7505, 0.1455, 0.7315, 0.1549, 0.7512, 0.1225, 0.7687, 0.1549, 0.7512, 0.1455, 0.7315, 0.1566, 0.7235, 0.1656, 0.7462, 0.1101, 0.7464, 0.143, 0.7279, 0.1455, 0.7315, 0.1125, 0.7505, 0.1547, 0.718, 0.2235, 0.7218, 0.2239, 0.7257, 0.1566, 0.7235, 0.249, 0.7159, 0.2466, 0.7219, 0.2239, 0.7257, 0.2235, 0.7218, 0.2582, 0.7285, 0.2595, 0.746, 0.2544, 0.746, 0.2552, 0.7299, 0.2628, 0.7154, 0.2747, 0.72, 0.2582, 0.7285, 0.249, 0.7159, 0.2466, 0.7219, 0.249, 0.7159, 0.2582, 0.7285, 0.2552, 0.7299, 0.2442, 0.7442, 0.2466, 0.7219, 0.2552, 0.7299, 0.2544, 0.746, 0.2239, 0.7257, 0.2466, 0.7219, 0.2442, 0.7442, 0.2247, 0.7438, 0.6397, 0.7423, 0.6285, 0.7165, 0.6446, 0.7121, 0.6569, 0.7348, 0.6569, 0.7348, 0.6446, 0.7121, 0.6587, 0.7123, 0.672, 0.7317, 0.672, 0.7317, 0.6587, 0.7123, 0.6755, 0.7128, 0.6865, 0.728, 0.6865, 0.728, 0.6755, 0.7128, 0.6877, 0.7154, 0.6972, 0.7271, 0.6972, 0.7271, 0.6877, 0.7154, 0.709, 0.7155, 0.7143, 0.7267, 0.7143, 0.7267, 0.709, 0.7155, 0.7248, 0.7105, 0.7313, 0.7212, 0.7787, 0.7543, 0.7762, 0.7575, 0.7313, 0.7212, 0.7248, 0.7105, 0.7098, 0.7041, 0.6886, 0.7037, 0.708, 0.4672, 0.727, 0.471, 0.6766, 0.7013, 0.6598, 0.7015, 0.6816, 0.461, 0.6964, 0.4657, 0.6886, 0.7037, 0.6766, 0.7013, 0.6964, 0.4657, 0.708, 0.4672, 0.726, 0.7001, 0.7098, 0.7041, 0.727, 0.471, 0.7434, 0.4723, 0.6457, 0.7003, 0.6295, 0.7016, 0.6521, 0.4432, 0.6661, 0.4515, 0.6598, 0.7015, 0.6457, 0.7003, 0.6661, 0.4515, 0.6816, 0.461, 0.7787, 0.7389, 0.726, 0.7001, 0.7434, 0.4723, 0.7787, 0.4254, 0.7725, 0.03079, 0.773, 0.02351, 0.7837, 0.01493, 0.7871, 0.0192, 0.773, 0.02351, 0.7725, 0.03079, 0.7507, 0.02493, 0.7513, 0.01806, 0.6903, 0.02667, 0.7513, 0.01806, 0.7507, 0.02493, 0.6903, 0.0339, 0.6903, 0.02667, 0.6903, 0.0339, 0.677, 0.02143, 0.68, 0.0169, 0.6386, 0.0001963, 0.68, 0.0169, 0.677, 0.02143, 0.6366, 0.005368, 0.7871, 0.0192, 0.8048, 0.09923, 0.7822, 0.1018, 0.7725, 0.03079, 0.7507, 0.02493, 0.7725, 0.03079, 0.7822, 0.1018, 0.7518, 0.1037, 0.8475, 0.4041, 0.8048, 0.4041, 0.8048, 0.09923, 0.8475, 0.09923, 0.7822, 0.1018, 0.8048, 0.09923, 0.8048, 0.4041, 0.7834, 0.4041, 0.7518, 0.1037, 0.7822, 0.1018, 0.7834, 0.4041, 0.754, 0.404, 0.6285, 0.1058, 0.6698, 0.105, 0.6893, 0.4044, 0.6475, 0.407, 0.677, 0.02143, 0.6686, 0.03728, 0.6297, 0.02541, 0.6366, 0.005368, 0.6903, 0.0339, 0.7507, 0.02493, 0.7518, 0.1037, 0.7014, 0.1034, 0.6903, 0.0339, 0.6805, 0.03895, 0.6686, 0.03728, 0.677, 0.02143, 0.6686, 0.03728, 0.6698, 0.105, 0.6285, 0.1058, 0.6297, 0.02541, 0.7014, 0.1034, 0.722, 0.4038, 0.7057, 0.4037, 0.6852, 0.1049, 0.6852, 0.1049, 0.7057, 0.4037, 0.6893, 0.4044, 0.6698, 0.105, 0.6698, 0.105, 0.6686, 0.03728, 0.6805, 0.03895, 0.6852, 0.1049, 0.6852, 0.1049, 0.6805, 0.03895, 0.6903, 0.0339, 0.7014, 0.1034, 0.7014, 0.1034, 0.7518, 0.1037, 0.754, 0.404, 0.722, 0.4038, 0.7434, 0.4723, 0.727, 0.471, 0.7279, 0.4628, 0.7395, 0.4645, 0.6661, 0.4515, 0.6521, 0.4432, 0.663, 0.4287, 0.6747, 0.4436, 0.6816, 0.461, 0.6661, 0.4515, 0.6747, 0.4436, 0.687, 0.453, 0.727, 0.471, 0.708, 0.4672, 0.7111, 0.4596, 0.7279, 0.4628, 0.7787, 0.4254, 0.7434, 0.4723, 0.7395, 0.4645, 0.7661, 0.4177, 0.6964, 0.4657, 0.6816, 0.461, 0.687, 0.453, 0.6992, 0.4587, 0.708, 0.4672, 0.6964, 0.4657, 0.6992, 0.4587, 0.7111, 0.4596, 0.7787, 0.7543, 0.7248, 0.7105, 0.726, 0.7001, 0.7787, 0.7389, 0.6587, 0.7123, 0.6446, 0.7121, 0.6457, 0.7003, 0.6598, 0.7015, 0.6446, 0.7121, 0.6285, 0.7165, 0.6295, 0.7016, 0.6457, 0.7003, 0.7248, 0.7105, 0.709, 0.7155, 0.7098, 0.7041, 0.726, 0.7001, 0.6877, 0.7154, 0.6755, 0.7128, 0.6766, 0.7013, 0.6886, 0.7037, 0.6755, 0.7128, 0.6587, 0.7123, 0.6598, 0.7015, 0.6766, 0.7013, 0.709, 0.7155, 0.6877, 0.7154, 0.6886, 0.7037, 0.7098, 0.7041, 0.6747, 0.4436, 0.663, 0.4287, 0.0, 0.0, 0.0, 0.0, 0.6747, 0.4436, 0.0, 0.0, 0.6992, 0.4587, 0.687, 0.453, 0.7111, 0.4596, 0.6992, 0.4587, 0.0, 0.0, 0.0, 0.0, 0.7111, 0.4596, 0.0, 0.0, 0.7395, 0.4645, 0.7279, 0.4628, 0.0, 0.0, 0.0, 0.0, 0.7395, 0.4645, 0.0, 0.0, 0.7057, 0.4037, 0.722, 0.4038, 0.722, 0.4038, 0.7057, 0.4037, 0.7834, 0.4041, 0.8048, 0.4041, 0.8048, 0.4041, 0.7834, 0.4041, 0.6893, 0.4044, 0.7057, 0.4037, 0.7057, 0.4037, 0.6893, 0.4044, 0.754, 0.404, 0.7834, 0.4041, 0.7834, 0.4041, 0.754, 0.404, 0.722, 0.4038, 0.754, 0.404, 0.754, 0.404, 0.722, 0.4038, 0.6475, 0.407, 0.6893, 0.4044, 0.6893, 0.4044, 0.6475, 0.407, 0.8048, 0.4041, 0.8475, 0.4041, 0.8475, 0.4041, 0.8048, 0.4041, 0.0, 0.0, 0.0, 0.0, 0.0, 0.0, 0.0, 0.0, 0.754, 0.404, 0.7834, 0.4041, 0.8048, 0.4041, 0.0, 0.0, 0.0, 0.0, 0.6893, 0.4044, 0.7057, 0.4037, 0.722, 0.4038, 0.0, 0.0, 0.0, 0.0, 0.0, 0.0, 0.0, 0.0, 0.0, 0.0, 0.0, 0.0, 0.0, 0.0, 0.0, 0.0, 0.0, 0.0, 0.0, 0.0, 0.0, 0.0, 0.0, 0.0, 0.0, 0.0, 0.0, 0.0, 0.0, 0.0, 0.0, 0.0, 0.0, 0.0, 0.0, 0.0, 0.0, 0.0, 0.0, 0.0, 0.0, 0.0, 0.0, 0.0, 0.0, 0.0, 0.0, 0.0, 0.0, 0.0, 0.0, 0.0, 0.0, 0.0, 0.0, 0.0, 0.0, 0.0, 0.0, 0.0, 0.0, 0.0, 0.0, 0.0])
me_cube_003.materials.append(mat_material)
me_cube_003.materials.append(mat_material_001)
me_cube_003.update()

# ---- objects
ob_gun = bpy.data.objects.new('gun', me_cube_003)
ob_empty = bpy.data.objects.new('Empty', None)
ob_sun = bpy.data.objects.new('Sun', light_sun)

# ---- transforms, parenting, visibility, modifiers, constraints
ob_gun.location = (0.0, 0.0, 0.2)
_m = ob_gun.modifiers.new('Mirror', 'MIRROR')
ob_empty.location = (0.0, 0.0, 0.14)
ob_empty.rotation_euler = (1.571, -0.0, -1.571)
ob_empty.scale = (0.1892, 0.1892, 0.1892)
ob_empty.empty_display_type = 'IMAGE'
ob_empty.empty_display_size = 5.0
ob_empty.use_empty_image_alpha = True
ob_empty.color = (1.0, 1.0, 1.0, 0.254)
ob_sun.location = (0.0, 0.0, 0.8)

# ---- collection membership
col_collection.objects.link(ob_gun)
col_2.objects.link(ob_empty)
col_2.objects.link(ob_sun)

# ---- scene / render settings (as saved in the file)
scene.frame_start = 1; scene.frame_end = 16; scene.frame_set(1)
scene.render.engine = 'BLENDER_EEVEE_NEXT'
bpy.context.view_layer.update()

# ---- added for rendering (the .blend has no active camera): camera
cam_auto = bpy.data.cameras.new('AutoCamera')
cam_auto.lens = 50.0
cam_auto.sensor_width = 36.0
cam_auto.clip_end = 1000.0
ob_auto_camera = bpy.data.objects.new('AutoCamera', cam_auto)
scene.collection.objects.link(ob_auto_camera)
ob_auto_camera.location = (0.702746, -0.915288, 0.726897)
ob_auto_camera.rotation_euler = (1.09748, -7.21219e-08, 0.694738)
scene.camera = ob_auto_camera
bpy.context.view_layer.update()
